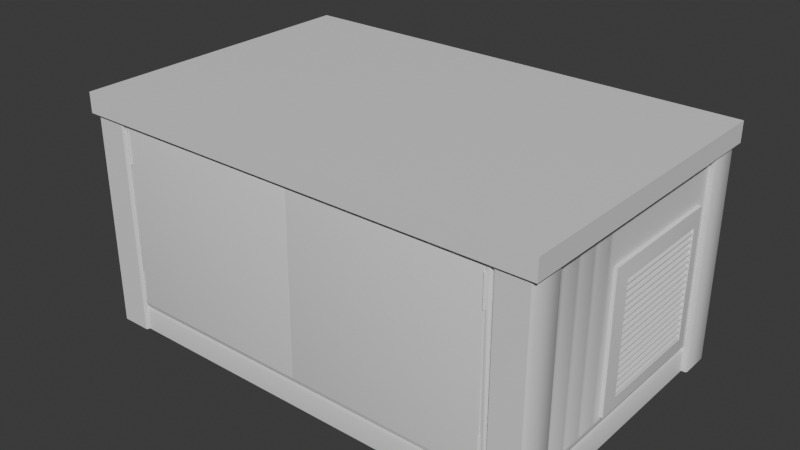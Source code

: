 # Source: citypowertransformer.blend  (saved by Blender 4.3.34; exported with 4.5.12 LTS)
import bpy
from mathutils import Matrix  # noqa: F401  (used for matrix-valued properties, if any)

bpy.ops.wm.read_factory_settings(use_empty=True)
scene = bpy.context.scene
scene.name = 'Scene'

# ---- collections
col_collection = bpy.data.collections.new('Collection'); scene.collection.children.link(col_collection)

# ---- materials (node trees are filled in below, after node groups)
mat_powertransformermaterial = bpy.data.materials.new('PowerTransformerMaterial')

# ---- node groups
ng_smooth_by_angle = bpy.data.node_groups.new('Smooth by Angle', 'GeometryNodeTree')
_s = ng_smooth_by_angle.interface.new_socket(name='Mesh', in_out='OUTPUT', socket_type='NodeSocketGeometry')
_s = ng_smooth_by_angle.interface.new_socket(name='Mesh', in_out='INPUT', socket_type='NodeSocketGeometry')
_s = ng_smooth_by_angle.interface.new_socket(name='Angle', in_out='INPUT', socket_type='NodeSocketFloat')
_s.subtype = 'ANGLE'
_s.default_value = 0.5236
_s.min_value = 0.0
_s.max_value = 3.142
_s.description = 'Maximum face angle for smooth edges'
_s = ng_smooth_by_angle.interface.new_socket(name='Ignore Sharpness', in_out='INPUT', socket_type='NodeSocketBool')
_s.force_non_field = True
ng_smooth_by_angle.description = 'Set the sharpness of mesh edges based on the angle between the neighboring faces'
ng_smooth_by_angle.is_modifier = True
_N = ng_smooth_by_angle.nodes; _L = ng_smooth_by_angle.links
n0 = _N.new('GeometryNodeSetShadeSmooth'); n0.name = 'Set Shade Smooth'; n0.location = (120, -80)
n0.domain = 'EDGE'
n1 = _N.new('GeometryNodeSetShadeSmooth'); n1.name = 'Set Shade Smooth.001'; n1.location = (300, -80)
n2 = _N.new('NodeGroupOutput'); n2.name = 'Group Output'; n2.location = (480, -80)
n3 = _N.new('GeometryNodeInputMeshEdgeAngle'); n3.name = 'Edge Angle'; n3.location = (-440, -240)
n4 = _N.new('NodeGroupInput'); n4.name = 'Group Input'; n4.location = (-80, -80)
n5 = _N.new('GeometryNodeInputEdgeSmooth'); n5.name = 'Is Edge Smooth'; n5.location = (-260, -120)
n6 = _N.new('GeometryNodeInputShadeSmooth'); n6.name = 'Is Shade Smooth'; n6.location = (-440, -397)
n7 = _N.new('FunctionNodeCompare'); n7.name = 'Compare'; n7.location = (-260, -260)
n7.operation = 'LESS_EQUAL'
n7.inputs[6].default_value = (0.0, 0.0, 0.0, 0.0)
n7.inputs[7].default_value = (0.0, 0.0, 0.0, 0.0)
n8 = _N.new('FunctionNodeBooleanMath'); n8.name = 'Boolean Math.001'; n8.location = (-80, -260)
n9 = _N.new('NodeGroupInput'); n9.name = 'Group Input.001'; n9.location = (-440, -329)
n10 = _N.new('NodeGroupInput'); n10.name = 'Group Input.002'; n10.location = (-259, -189)
n11 = _N.new('FunctionNodeBooleanMath'); n11.name = 'Boolean Math'; n11.location = (-80, -149)
n11.operation = 'OR'
n12 = _N.new('FunctionNodeBooleanMath'); n12.name = 'Boolean Math.002'; n12.location = (-260, -380)
n12.operation = 'OR'
n13 = _N.new('NodeGroupInput'); n13.name = 'Group Input.003'; n13.location = (-440, -460)
_L.new(n3.outputs[0], n7.inputs[0])
_L.new(n1.outputs[0], n2.inputs[0])
_L.new(n9.outputs[1], n7.inputs[1])
_L.new(n7.outputs[0], n8.inputs[0])
_L.new(n4.outputs[0], n0.inputs[0])
_L.new(n0.outputs[0], n1.inputs[0])
_L.new(n8.outputs[0], n0.inputs[2])
_L.new(n10.outputs[2], n11.inputs[1])
_L.new(n5.outputs[0], n11.inputs[0])
_L.new(n11.outputs[0], n0.inputs[1])
_L.new(n13.outputs[2], n12.inputs[1])
_L.new(n6.outputs[0], n12.inputs[0])
_L.new(n12.outputs[0], n8.inputs[1])
n2.is_active_output = True

# ---- material node trees
mat_powertransformermaterial.use_nodes = True; mat_powertransformermaterial.node_tree.nodes.clear()
_N = mat_powertransformermaterial.node_tree.nodes; _L = mat_powertransformermaterial.node_tree.links
n0 = _N.new('ShaderNodeBsdfPrincipled'); n0.name = 'Principled BSDF'; n0.location = (10, 300)
n1 = _N.new('ShaderNodeOutputMaterial'); n1.name = 'Material Output'; n1.location = (300, 300)
_L.new(n0.outputs[0], n1.inputs[0])
n1.is_active_output = True

# ---- world
world_world = bpy.data.worlds.new('World'); scene.world = world_world
world_world.use_nodes = True; world_world.node_tree.nodes.clear()
_N = world_world.node_tree.nodes; _L = world_world.node_tree.links
n0 = _N.new('ShaderNodeOutputWorld'); n0.name = 'World Output'; n0.location = (300, 300)
n1 = _N.new('ShaderNodeBackground'); n1.name = 'Background'; n1.location = (10, 300)
n1.inputs[0].default_value = (0.05088, 0.05088, 0.05088, 1.0)
_L.new(n1.outputs[0], n0.inputs[0])
n0.is_active_output = True
world_world.color = (0.05088, 0.05088, 0.05088)
world_world.sun_shadow_jitter_overblur = 0.0

# ---- meshes
me_powertransformermesh = bpy.data.meshes.new('PowerTransformerMesh')
me_powertransformermesh.from_pydata([(-1.585, -1.024, 1.435), (-1.585, 1.024, 1.435), (1.585, -1.024, 1.435), (1.585, 1.024, 1.435), (-1.585, -1.024, 1.569), (-1.585, 1.024, 1.569), (1.585, 1.024, 1.569), (1.585, -1.024, 1.569), (1.332, 0.7787, 1.455), (1.332, -0.7787, 1.455), (1.332, 0.7787, 0.182), (-1.332, 0.7787, 1.455), (-1.332, 0.7787, 0.182), (1.332, -0.7787, 0.182), (-1.332, -0.7787, 1.455), (-1.332, -0.7787, 0.182), (-1.526, -0.9789, 0.0), (-1.526, -0.9789, 0.1381), (-1.526, 0.9789, 0.0), (-1.526, 0.9789, 0.1381), (1.526, -0.9789, 0.0), (1.526, -0.9789, 0.1381), (1.526, 0.9789, 0.0), (1.526, 0.9789, 0.1381), (-1.526, -0.9789, 0.182), (-1.526, 0.9789, 0.182), (1.526, 0.9789, 0.182), (1.526, -0.9789, 0.182), (-1.51, -0.9685, 0.16), (-1.51, 0.9685, 0.16), (1.51, -0.9685, 0.16), (1.51, 0.9685, 0.16), (1.332, 0.7787, 0.0), (-1.332, 0.7787, 0.0), (1.332, -0.7787, 0.0), (-1.332, -0.7787, 0.0), (-1.561, -0.9796, 0.182), (-1.541, -1.0, 0.182), (-1.561, -0.9796, 1.455), (-1.541, -1.0, 1.455), (1.541, -1.0, 1.455), (1.561, -0.9796, 1.455), (1.561, 0.9796, 0.182), (1.541, 1.0, 0.182), (1.561, 0.9796, 1.455), (1.541, 1.0, 1.455), (-1.541, 1.0, 0.182), (-1.561, 0.9796, 0.182), (-1.541, 1.0, 1.455), (-1.561, 0.9796, 1.455), (1.541, -1.0, 0.182), (1.561, -0.9796, 0.182), (1.541, 1.0, 0.0), (1.561, 0.9796, 0.0), (-1.561, 0.9796, 0.0), (-1.541, 1.0, 0.0), (1.561, -0.9796, 0.0), (1.541, -1.0, 0.0), (-1.541, -1.0, 0.0), (-1.561, -0.9796, 0.0), (1.341, 1.0, 0.182), (1.332, 0.9909, 0.182), (1.341, 1.0, 1.455), (1.332, 0.9909, 1.455), (-1.561, 0.7879, 0.182), (-1.552, 0.7787, 0.182), (-1.552, -0.7787, 1.455), (-1.561, -0.7879, 1.455), (-1.561, 0.7879, 1.455), (-1.552, 0.7787, 1.455), (1.552, 0.7787, 0.182), (1.561, 0.7879, 0.182), (1.552, 0.7787, 1.455), (1.561, 0.7879, 1.455), (-1.332, 0.9909, 0.182), (-1.341, 1.0, 0.182), (-1.332, 0.9909, 1.455), (-1.341, 1.0, 1.455), (1.332, -0.9909, 0.182), (1.341, -1.0, 0.182), (1.332, -0.9909, 1.455), (1.341, -1.0, 1.455), (1.561, -0.7879, 0.182), (1.552, -0.7787, 0.182), (1.561, -0.7879, 1.455), (1.552, -0.7787, 1.455), (-1.341, -1.0, 0.182), (-1.332, -0.9909, 0.182), (-1.341, -1.0, 1.455), (-1.332, -0.9909, 1.455), (-1.552, -0.7787, 0.182), (-1.561, -0.7879, 0.182), (1.561, 0.7879, 0.0), (1.552, 0.7787, 0.0), (1.332, 0.9909, 0.0), (1.341, 1.0, 0.0), (-1.341, 1.0, 0.0), (-1.332, 0.9909, 0.0), (1.552, -0.7787, 0.0), (1.561, -0.7879, 0.0), (1.341, -1.0, 0.0), (1.332, -0.9909, 0.0), (-1.332, -0.9909, 0.0), (-1.341, -1.0, 0.0), (-1.561, -0.7879, 0.0), (-1.552, -0.7787, 0.0), (-1.552, 0.7787, 0.0), (-1.561, 0.7879, 0.0), (-1.526, -0.9789, 0.2143), (-1.526, 0.9789, 0.2143), (1.526, 0.9789, 0.2143), (1.526, -0.9789, 0.2143), (-1.526, -0.9789, 1.377), (-1.526, 0.9789, 1.377), (1.526, 0.9789, 1.377), (1.526, -0.9789, 1.377), (-1.526, -0.9789, 1.445), (-1.526, 0.9789, 1.445), (1.526, 0.9789, 1.445), (1.526, -0.9789, 1.445), (-1.526, 0.9789, 0.0), (-1.526, -0.9789, 0.0), (-1.526, -0.9789, 0.0), (-1.526, -0.9789, 0.1381), (-1.526, 0.9789, 0.1381), (1.526, 0.9789, 0.1381), (1.526, 0.9789, 0.0), (1.526, -0.9789, 0.0), (1.526, -0.9789, 0.0), (1.526, -0.9789, 0.1381), (-1.51, -0.9685, 0.16), (-1.526, -0.9789, 0.182), (-1.51, 0.9685, 0.16), (1.51, -0.9685, 0.16), (1.526, -0.9789, 0.182), (1.51, 0.9685, 0.16), (-1.526, 0.9789, 0.182), (1.526, 0.9789, 0.182), (1.526, 0.9789, 0.2143), (1.526, -0.9789, 0.2143), (-1.526, -0.9789, 0.2143), (-1.526, 0.9789, 0.2143), (1.526, 0.9789, 1.377), (1.526, -0.9789, 1.377), (-1.526, -0.9789, 1.377), (-1.526, 0.9789, 1.377), (-1.526, 0.9789, 1.445), (1.526, 0.9789, 1.445), (1.526, 0.9789, 1.445), (1.526, -0.9789, 1.445), (1.526, -0.9789, 1.445), (-1.526, -0.9789, 1.445), (1.526, 0.9789, 1.377), (1.526, -0.9789, 1.377), (1.526, 0.9789, 0.2143), (1.526, -0.9789, 0.2143), (1.526, -0.28, 1.377), (1.526, -0.2573, 1.377), (1.521, -0.2686, 1.37), (1.526, -0.2573, 0.2143), (1.526, -0.28, 0.2143), (1.521, -0.2686, 0.2212), (1.526, -0.7266, 1.377), (1.526, -0.7039, 1.377), (1.521, -0.7153, 1.37), (1.526, -0.7039, 0.2143), (1.526, -0.7266, 0.2143), (1.521, -0.7153, 0.2212), (1.526, -0.4289, 1.377), (1.526, -0.4062, 1.377), (1.521, -0.4175, 1.37), (1.526, -0.5778, 1.377), (1.526, -0.555, 1.377), (1.521, -0.5664, 1.37), (1.526, -0.4062, 0.2143), (1.526, -0.4289, 0.2143), (1.521, -0.4175, 0.2212), (1.526, -0.555, 0.2143), (1.526, -0.5778, 0.2143), (1.521, -0.5664, 0.2212), (-1.32, -0.9591, 0.1853), (-1.32, -0.9591, 1.436), (1.32, -0.9591, 0.1853), (1.32, -0.9591, 1.436), (-1.32, -0.9828, 0.1853), (-1.32, -0.9828, 1.436), (1.32, -0.9828, 0.1853), (1.32, -0.9828, 1.436), (-1.309, -0.993, 0.1959), (-1.309, -0.993, 1.425), (1.309, -0.993, 1.425), (1.309, -0.993, 0.1959), (-1.287, -0.9715, 0.217), (-1.287, -0.9715, 1.404), (1.287, -0.9715, 1.404), (1.287, -0.9715, 0.217), (-1.292, -0.993, 0.2124), (-1.287, -0.9883, 0.217), (-1.287, -0.9883, 1.404), (-1.292, -0.993, 1.408), (1.287, -0.9883, 0.217), (1.292, -0.993, 0.2124), (1.292, -0.993, 1.408), (1.287, -0.9883, 1.404), (-1.393, 0.03895, 0.4501), (-1.393, 0.03895, 1.141), (-1.393, 0.7298, 0.4501), (-1.393, 0.7298, 1.141), (-1.649, 0.03895, 0.4501), (-1.659, 0.06392, 0.475), (-1.649, 0.03895, 1.141), (-1.659, 0.06392, 1.116), (-1.659, 0.7048, 0.475), (-1.649, 0.7298, 0.4501), (-1.649, 0.7298, 1.141), (-1.659, 0.7048, 1.116), (-1.638, 0.3327, 0.4945), (-1.638, 0.3327, 1.096), (-1.638, 0.6867, 0.4945), (-1.638, 0.6867, 1.096), (-1.665, 0.3327, 0.4945), (-1.668, 0.3413, 0.5038), (-1.668, 0.6782, 0.5038), (-1.665, 0.6867, 0.4945), (-1.665, 0.3327, 1.096), (-1.668, 0.3413, 1.087), (-1.665, 0.6867, 1.096), (-1.668, 0.6782, 1.087), (-1.665, 0.3478, 0.9649), (-1.665, 0.3478, 1.08), (-1.652, 0.3403, 0.9649), (-1.652, 0.3403, 1.08), (-1.652, 0.3251, 0.9649), (-1.652, 0.3251, 1.08), (-1.665, 0.3176, 0.9649), (-1.665, 0.3176, 1.08), (-1.678, 0.3251, 0.9649), (-1.678, 0.3251, 1.08), (-1.678, 0.3403, 0.9649), (-1.678, 0.3403, 1.08), (-1.665, 0.3478, 0.626), (-1.665, 0.3478, 0.5106), (-1.652, 0.3403, 0.626), (-1.652, 0.3403, 0.5106), (-1.652, 0.3251, 0.626), (-1.652, 0.3251, 0.5106), (-1.665, 0.3176, 0.626), (-1.665, 0.3176, 0.5106), (-1.678, 0.3251, 0.626), (-1.678, 0.3251, 0.5106), (-1.678, 0.3403, 0.626), (-1.678, 0.3403, 0.5106), (1.553, 0.6085, 1.007), (1.553, -0.1223, 1.007), (1.521, 0.6085, 1.04), (1.521, -0.1223, 1.04), (1.557, 0.6085, 1.019), (1.557, -0.1223, 1.019), (1.526, 0.6085, 1.052), (1.526, -0.1223, 1.052), (1.553, 0.6085, 0.9643), (1.553, -0.1223, 0.9643), (1.521, 0.6085, 0.9977), (1.521, -0.1223, 0.9977), (1.557, 0.6085, 0.9764), (1.557, -0.1223, 0.9764), (1.526, 0.6085, 1.01), (1.526, -0.1223, 1.01), (1.553, 0.6085, 0.9217), (1.553, -0.1223, 0.9217), (1.521, 0.6085, 0.9551), (1.521, -0.1223, 0.9551), (1.557, 0.6085, 0.9338), (1.557, -0.1223, 0.9338), (1.526, 0.6085, 0.9672), (1.526, -0.1223, 0.9672), (1.553, 0.6085, 0.8792), (1.553, -0.1223, 0.8792), (1.521, 0.6085, 0.9126), (1.521, -0.1223, 0.9126), (1.557, 0.6085, 0.8912), (1.557, -0.1223, 0.8912), (1.526, 0.6085, 0.9246), (1.526, -0.1223, 0.9246), (1.553, 0.6085, 0.8366), (1.553, -0.1223, 0.8366), (1.521, 0.6085, 0.87), (1.521, -0.1223, 0.87), (1.557, 0.6085, 0.8486), (1.557, -0.1223, 0.8486), (1.526, 0.6085, 0.882), (1.526, -0.1223, 0.882), (1.553, 0.6085, 0.794), (1.553, -0.1223, 0.794), (1.521, 0.6085, 0.8274), (1.521, -0.1223, 0.8274), (1.557, 0.6085, 0.806), (1.557, -0.1223, 0.806), (1.526, 0.6085, 0.8394), (1.526, -0.1223, 0.8394), (1.553, 0.6085, 0.7514), (1.553, -0.1223, 0.7514), (1.521, 0.6085, 0.7848), (1.521, -0.1223, 0.7848), (1.557, 0.6085, 0.7634), (1.557, -0.1223, 0.7634), (1.526, 0.6085, 0.7968), (1.526, -0.1223, 0.7968), (1.553, 0.6085, 0.7088), (1.553, -0.1223, 0.7088), (1.521, 0.6085, 0.7422), (1.521, -0.1223, 0.7422), (1.557, 0.6085, 0.7209), (1.557, -0.1223, 0.7209), (1.526, 0.6085, 0.7543), (1.526, -0.1223, 0.7543), (1.553, 0.6085, 0.6662), (1.553, -0.1223, 0.6662), (1.521, 0.6085, 0.6996), (1.521, -0.1223, 0.6996), (1.557, 0.6085, 0.6783), (1.557, -0.1223, 0.6783), (1.526, 0.6085, 0.7117), (1.526, -0.1223, 0.7117), (1.553, 0.6085, 0.6236), (1.553, -0.1223, 0.6236), (1.521, 0.6085, 0.657), (1.521, -0.1223, 0.657), (1.557, 0.6085, 0.6357), (1.557, -0.1223, 0.6357), (1.526, 0.6085, 0.6691), (1.526, -0.1223, 0.6691), (1.553, 0.6085, 0.5811), (1.553, -0.1223, 0.5811), (1.521, 0.6085, 0.6145), (1.521, -0.1223, 0.6145), (1.557, 0.6085, 0.5931), (1.557, -0.1223, 0.5931), (1.526, 0.6085, 0.6265), (1.526, -0.1223, 0.6265), (1.553, 0.6085, 0.5385), (1.553, -0.1223, 0.5385), (1.521, 0.6085, 0.5719), (1.521, -0.1223, 0.5719), (1.557, 0.6085, 0.5505), (1.557, -0.1223, 0.5505), (1.526, 0.6085, 0.5839), (1.526, -0.1223, 0.5839), (1.553, 0.6085, 0.4959), (1.553, -0.1223, 0.4959), (1.521, 0.6085, 0.5293), (1.521, -0.1223, 0.5293), (1.557, 0.6085, 0.5079), (1.557, -0.1223, 0.5079), (1.526, 0.6085, 0.5413), (1.526, -0.1223, 0.5413), (1.553, 0.6085, 0.4533), (1.553, -0.1223, 0.4533), (1.521, 0.6085, 0.4867), (1.521, -0.1223, 0.4867), (1.557, 0.6085, 0.4653), (1.557, -0.1223, 0.4653), (1.526, 0.6085, 0.4987), (1.526, -0.1223, 0.4987), (1.553, 0.6085, 0.4107), (1.553, -0.1223, 0.4107), (1.521, 0.6085, 0.4441), (1.521, -0.1223, 0.4441), (1.557, 0.6085, 0.4228), (1.557, -0.1223, 0.4228), (1.526, 0.6085, 0.4562), (1.526, -0.1223, 0.4562), (1.553, 0.6085, 0.3681), (1.553, -0.1223, 0.3681), (1.521, 0.6085, 0.4015), (1.521, -0.1223, 0.4015), (1.557, 0.6085, 0.3802), (1.557, -0.1223, 0.3802), (1.526, 0.6085, 0.4136), (1.526, -0.1223, 0.4136), (1.553, 0.6085, 0.3255), (1.553, -0.1223, 0.3255), (1.521, 0.6085, 0.3589), (1.521, -0.1223, 0.3589), (1.557, 0.6085, 0.3376), (1.557, -0.1223, 0.3376), (1.526, 0.6085, 0.371), (1.526, -0.1223, 0.371), (1.547, -0.2178, 0.2281), (1.547, -0.2178, 1.15), (1.547, 0.704, 0.2281), (1.547, 0.704, 1.15), (1.56, 0.6085, 1.054), (1.56, 0.6085, 0.3235), (1.56, -0.1223, 0.3235), (1.56, -0.1223, 1.054), (1.518, -0.2178, 0.2281), (1.518, -0.2178, 1.15), (1.518, 0.704, 0.2281), (1.518, 0.704, 1.15), (1.518, 0.6085, 1.054), (1.518, 0.6085, 0.3235), (1.518, -0.1223, 0.3235), (1.518, -0.1223, 1.054), (0.1746, 1.0, 1.007), (1.149, 1.0, 1.007), (0.1746, 0.9687, 1.04), (1.149, 0.9687, 1.04), (0.1746, 1.005, 1.019), (1.149, 1.005, 1.019), (0.1746, 0.9732, 1.052), (1.149, 0.9732, 1.052), (0.1746, 1.0, 0.9643), (1.149, 1.0, 0.9643), (0.1746, 0.9687, 0.9977), (1.149, 0.9687, 0.9977), (0.1746, 1.005, 0.9764), (1.149, 1.005, 0.9764), (0.1746, 0.9732, 1.01), (1.149, 0.9732, 1.01), (0.1746, 1.0, 0.9217), (1.149, 1.0, 0.9217), (0.1746, 0.9687, 0.9551), (1.149, 0.9687, 0.9551), (0.1746, 1.005, 0.9338), (1.149, 1.005, 0.9338), (0.1746, 0.9732, 0.9672), (1.149, 0.9732, 0.9672), (0.1746, 1.0, 0.8792), (1.149, 1.0, 0.8792), (0.1746, 0.9687, 0.9126), (1.149, 0.9687, 0.9126), (0.1746, 1.005, 0.8912), (1.149, 1.005, 0.8912), (0.1746, 0.9732, 0.9246), (1.149, 0.9732, 0.9246), (0.1746, 1.0, 0.8366), (1.149, 1.0, 0.8366), (0.1746, 0.9687, 0.87), (1.149, 0.9687, 0.87), (0.1746, 1.005, 0.8486), (1.149, 1.005, 0.8486), (0.1746, 0.9732, 0.882), (1.149, 0.9732, 0.882), (0.1746, 1.0, 0.794), (1.149, 1.0, 0.794), (0.1746, 0.9687, 0.8274), (1.149, 0.9687, 0.8274), (0.1746, 1.005, 0.806), (1.149, 1.005, 0.806), (0.1746, 0.9732, 0.8394), (1.149, 0.9732, 0.8394), (0.1746, 1.0, 0.7514), (1.149, 1.0, 0.7514), (0.1746, 0.9687, 0.7848), (1.149, 0.9687, 0.7848), (0.1746, 1.005, 0.7634), (1.149, 1.005, 0.7634), (0.1746, 0.9732, 0.7968), (1.149, 0.9732, 0.7968), (0.1746, 1.0, 0.7088), (1.149, 1.0, 0.7088), (0.1746, 0.9687, 0.7422), (1.149, 0.9687, 0.7422), (0.1746, 1.005, 0.7209), (1.149, 1.005, 0.7209), (0.1746, 0.9732, 0.7543), (1.149, 0.9732, 0.7543), (0.1746, 1.0, 0.6662), (1.149, 1.0, 0.6662), (0.1746, 0.9687, 0.6996), (1.149, 0.9687, 0.6996), (0.1746, 1.005, 0.6783), (1.149, 1.005, 0.6783), (0.1746, 0.9732, 0.7117), (1.149, 0.9732, 0.7117), (0.1746, 1.0, 0.6236), (1.149, 1.0, 0.6236), (0.1746, 0.9687, 0.657), (1.149, 0.9687, 0.657), (0.1746, 1.005, 0.6357), (1.149, 1.005, 0.6357), (0.1746, 0.9732, 0.6691), (1.149, 0.9732, 0.6691), (0.1746, 1.0, 0.5811), (1.149, 1.0, 0.5811), (0.1746, 0.9687, 0.6145), (1.149, 0.9687, 0.6145), (0.1746, 1.005, 0.5931), (1.149, 1.005, 0.5931), (0.1746, 0.9732, 0.6265), (1.149, 0.9732, 0.6265), (0.1746, 1.0, 0.5385), (1.149, 1.0, 0.5385), (0.1746, 0.9687, 0.5719), (1.149, 0.9687, 0.5719), (0.1746, 1.005, 0.5505), (1.149, 1.005, 0.5505), (0.1746, 0.9732, 0.5839), (1.149, 0.9732, 0.5839), (0.1746, 1.0, 0.4959), (1.149, 1.0, 0.4959), (0.1746, 0.9687, 0.5293), (1.149, 0.9687, 0.5293), (0.1746, 1.005, 0.5079), (1.149, 1.005, 0.5079), (0.1746, 0.9732, 0.5413), (1.149, 0.9732, 0.5413), (0.1746, 1.0, 0.4533), (1.149, 1.0, 0.4533), (0.1746, 0.9687, 0.4867), (1.149, 0.9687, 0.4867), (0.1746, 1.005, 0.4653), (1.149, 1.005, 0.4653), (0.1746, 0.9732, 0.4987), (1.149, 0.9732, 0.4987), (0.1746, 1.0, 0.4107), (1.149, 1.0, 0.4107), (0.1746, 0.9687, 0.4441), (1.149, 0.9687, 0.4441), (0.1746, 1.005, 0.4228), (1.149, 1.005, 0.4228), (0.1746, 0.9732, 0.4562), (1.149, 0.9732, 0.4562), (0.1746, 1.0, 0.3681), (1.149, 1.0, 0.3681), (0.1746, 0.9687, 0.4015), (1.149, 0.9687, 0.4015), (0.1746, 1.005, 0.3802), (1.149, 1.005, 0.3802), (0.1746, 0.9732, 0.4136), (1.149, 0.9732, 0.4136), (0.1746, 1.0, 0.3255), (1.149, 1.0, 0.3255), (0.1746, 0.9687, 0.3589), (1.149, 0.9687, 0.3589), (0.1746, 1.005, 0.3376), (1.149, 1.005, 0.3376), (0.1746, 0.9732, 0.371), (1.149, 0.9732, 0.371), (1.276, 0.9948, 0.2281), (1.276, 0.9948, 1.15), (0.04727, 0.9948, 0.2281), (0.04727, 0.9948, 1.15), (0.1746, 1.007, 1.054), (0.1746, 1.007, 0.3235), (1.149, 1.007, 0.3235), (1.149, 1.007, 1.054), (1.276, 0.9661, 0.2281), (1.276, 0.9661, 1.15), (0.04727, 0.9661, 0.2281), (0.04727, 0.9661, 1.15), (0.1746, 0.9661, 1.054), (0.1746, 0.9661, 0.3235), (1.149, 0.9661, 0.3235), (1.149, 0.9661, 1.054)], [], [(14, 15, 90, 66), (44, 45, 62, 63, 8, 72, 73), (84, 85, 9, 80, 81, 40, 41), (90, 15, 35, 105), (13, 83, 98, 34), (3, 2, 0, 1), (6, 5, 4, 7), (2, 3, 6, 7), (1, 0, 4, 5), (0, 2, 7, 4), (3, 1, 5, 6), (86, 88, 39, 37), (76, 77, 48, 49, 68, 69, 11), (74, 76, 11, 12), (54, 55, 96, 97, 33, 106, 107), (78, 80, 9, 13), (9, 85, 83, 13), (86, 37, 58, 103), (42, 44, 73, 71), (94, 95, 52, 53, 92, 93, 32), (10, 61, 94, 32), (42, 71, 92, 53), (75, 46, 48, 77), (74, 12, 33, 97), (12, 65, 106, 33), (50, 40, 81, 79), (78, 13, 34, 101), (82, 84, 41, 51), (15, 87, 102, 35), (36, 38, 67, 91), (121, 123, 124, 120), (18, 19, 125, 126), (22, 23, 129, 127), (128, 21, 17, 122), (18, 126, 20, 16), (29, 130, 131, 136), (134, 26, 154, 155), (28, 133, 27, 24), (31, 132, 25, 137), (30, 135, 26, 134), (129, 23, 135, 30), (125, 19, 132, 31), (17, 21, 133, 28), (124, 123, 130, 29), (104, 105, 35, 102, 103, 58, 59), (100, 101, 34, 98, 99, 56, 57), (36, 91, 104, 59), (60, 43, 52, 95), (11, 69, 65, 12), (50, 79, 100, 57), (87, 15, 14, 89), (8, 10, 70, 72), (82, 51, 56, 99), (70, 10, 32, 93), (64, 68, 49, 47), (64, 47, 54, 107), (46, 75, 96, 55), (61, 10, 8, 63), (37, 39, 38, 36), (44, 42, 43, 45), (48, 46, 47, 49), (40, 50, 51, 41), (50, 57, 56, 51), (36, 59, 58, 37), (54, 47, 46, 55), (42, 53, 52, 43), (14, 66, 67, 38, 39, 88, 89), (62, 60, 61, 63), (72, 70, 71, 73), (68, 64, 65, 69), (76, 74, 75, 77), (80, 78, 79, 81), (84, 82, 83, 85), (88, 86, 87, 89), (66, 90, 91, 67), (98, 83, 82, 99), (86, 103, 102, 87), (78, 101, 100, 79), (104, 91, 90, 105), (60, 95, 94, 61), (74, 97, 96, 75), (92, 71, 70, 93), (106, 65, 64, 107), (60, 62, 45, 43), (174, 160, 156, 169), (136, 131, 140, 141), (24, 27, 111, 108), (137, 25, 109, 138), (112, 115, 150, 116), (141, 140, 144, 145), (108, 111, 115, 112), (138, 109, 113, 142), (147, 146, 151, 149), (142, 113, 117, 148), (143, 114, 118, 119), (145, 144, 151, 146), (139, 166, 162, 153), (165, 178, 171, 163), (177, 175, 168, 172), (159, 157, 158, 161), (161, 158, 156, 160), (165, 163, 164, 167), (167, 164, 162, 166), (177, 172, 173, 179), (179, 173, 171, 178), (174, 169, 170, 176), (176, 170, 168, 175), (159, 110, 152, 157), (170, 169, 168), (158, 157, 156), (164, 163, 162), (173, 172, 171), (179, 178, 177), (167, 166, 165), (176, 175, 174), (161, 160, 159), (201, 196, 188, 191), (180, 181, 183, 182), (183, 181, 185, 187), (184, 185, 181, 180), (182, 183, 187, 186), (188, 189, 185, 184), (190, 191, 186, 187), (184, 186, 191, 188), (187, 185, 189, 190), (180, 182, 186, 184), (197, 200, 195, 192), (203, 198, 193, 194), (200, 203, 194, 195), (196, 199, 189, 188), (199, 202, 190, 189), (202, 201, 191, 190), (197, 198, 199, 196), (203, 200, 201, 202), (200, 197, 196, 201), (198, 203, 202, 199), (198, 197, 192, 193), (204, 205, 210, 208), (206, 207, 205, 204), (207, 214, 210, 205), (209, 211, 215, 212), (213, 214, 207, 206), (213, 208, 209, 212), (208, 210, 211, 209), (210, 214, 215, 211), (214, 213, 212, 215), (213, 206, 204, 208), (216, 218, 219, 217), (216, 217, 224, 220), (221, 225, 227, 222), (217, 219, 226, 224), (219, 218, 223, 226), (221, 222, 223, 220), (225, 221, 220, 224), (227, 225, 224, 226), (222, 227, 226, 223), (218, 216, 220, 223), (228, 229, 231, 230), (230, 231, 233, 232), (232, 233, 235, 234), (234, 235, 237, 236), (231, 229, 239, 237, 235, 233), (236, 237, 239, 238), (238, 239, 229, 228), (228, 230, 232, 234, 236, 238), (240, 242, 243, 241), (242, 244, 245, 243), (244, 246, 247, 245), (246, 248, 249, 247), (243, 245, 247, 249, 251, 241), (248, 250, 251, 249), (250, 240, 241, 251), (240, 250, 248, 246, 244, 242), (252, 253, 255, 254), (256, 258, 259, 257), (253, 257, 259, 255), (252, 256, 257, 253), (254, 258, 256, 252), (255, 259, 258, 254), (260, 261, 263, 262), (264, 266, 267, 265), (261, 265, 267, 263), (260, 264, 265, 261), (262, 266, 264, 260), (263, 267, 266, 262), (268, 269, 271, 270), (272, 274, 275, 273), (269, 273, 275, 271), (268, 272, 273, 269), (270, 274, 272, 268), (271, 275, 274, 270), (276, 277, 279, 278), (280, 282, 283, 281), (277, 281, 283, 279), (276, 280, 281, 277), (278, 282, 280, 276), (279, 283, 282, 278), (284, 285, 287, 286), (288, 290, 291, 289), (285, 289, 291, 287), (284, 288, 289, 285), (286, 290, 288, 284), (287, 291, 290, 286), (292, 293, 295, 294), (296, 298, 299, 297), (293, 297, 299, 295), (292, 296, 297, 293), (294, 298, 296, 292), (295, 299, 298, 294), (300, 301, 303, 302), (304, 306, 307, 305), (301, 305, 307, 303), (300, 304, 305, 301), (302, 306, 304, 300), (303, 307, 306, 302), (308, 309, 311, 310), (312, 314, 315, 313), (309, 313, 315, 311), (308, 312, 313, 309), (310, 314, 312, 308), (311, 315, 314, 310), (316, 317, 319, 318), (320, 322, 323, 321), (317, 321, 323, 319), (316, 320, 321, 317), (318, 322, 320, 316), (319, 323, 322, 318), (324, 325, 327, 326), (328, 330, 331, 329), (325, 329, 331, 327), (324, 328, 329, 325), (326, 330, 328, 324), (327, 331, 330, 326), (332, 333, 335, 334), (336, 338, 339, 337), (333, 337, 339, 335), (332, 336, 337, 333), (334, 338, 336, 332), (335, 339, 338, 334), (340, 341, 343, 342), (344, 346, 347, 345), (341, 345, 347, 343), (340, 344, 345, 341), (342, 346, 344, 340), (343, 347, 346, 342), (348, 349, 351, 350), (352, 354, 355, 353), (349, 353, 355, 351), (348, 352, 353, 349), (350, 354, 352, 348), (351, 355, 354, 350), (356, 357, 359, 358), (360, 362, 363, 361), (357, 361, 363, 359), (356, 360, 361, 357), (358, 362, 360, 356), (359, 363, 362, 358), (364, 365, 367, 366), (368, 370, 371, 369), (365, 369, 371, 367), (364, 368, 369, 365), (366, 370, 368, 364), (367, 371, 370, 366), (372, 373, 375, 374), (376, 378, 379, 377), (373, 377, 379, 375), (372, 376, 377, 373), (374, 378, 376, 372), (375, 379, 378, 374), (380, 381, 383, 382), (384, 386, 387, 385), (381, 385, 387, 383), (380, 384, 385, 381), (382, 386, 384, 380), (383, 387, 386, 382), (392, 395, 403, 400), (392, 393, 390, 391), (393, 394, 388, 390), (395, 392, 391, 389), (394, 395, 389, 388), (389, 391, 399, 397), (391, 390, 398, 399), (388, 389, 397, 396), (390, 388, 396, 398), (393, 392, 400, 401), (395, 394, 402, 403), (394, 393, 401, 402), (404, 405, 407, 406), (408, 410, 411, 409), (405, 409, 411, 407), (404, 408, 409, 405), (406, 410, 408, 404), (407, 411, 410, 406), (412, 413, 415, 414), (416, 418, 419, 417), (413, 417, 419, 415), (412, 416, 417, 413), (414, 418, 416, 412), (415, 419, 418, 414), (420, 421, 423, 422), (424, 426, 427, 425), (421, 425, 427, 423), (420, 424, 425, 421), (422, 426, 424, 420), (423, 427, 426, 422), (428, 429, 431, 430), (432, 434, 435, 433), (429, 433, 435, 431), (428, 432, 433, 429), (430, 434, 432, 428), (431, 435, 434, 430), (436, 437, 439, 438), (440, 442, 443, 441), (437, 441, 443, 439), (436, 440, 441, 437), (438, 442, 440, 436), (439, 443, 442, 438), (444, 445, 447, 446), (448, 450, 451, 449), (445, 449, 451, 447), (444, 448, 449, 445), (446, 450, 448, 444), (447, 451, 450, 446), (452, 453, 455, 454), (456, 458, 459, 457), (453, 457, 459, 455), (452, 456, 457, 453), (454, 458, 456, 452), (455, 459, 458, 454), (460, 461, 463, 462), (464, 466, 467, 465), (461, 465, 467, 463), (460, 464, 465, 461), (462, 466, 464, 460), (463, 467, 466, 462), (468, 469, 471, 470), (472, 474, 475, 473), (469, 473, 475, 471), (468, 472, 473, 469), (470, 474, 472, 468), (471, 475, 474, 470), (476, 477, 479, 478), (480, 482, 483, 481), (477, 481, 483, 479), (476, 480, 481, 477), (478, 482, 480, 476), (479, 483, 482, 478), (484, 485, 487, 486), (488, 490, 491, 489), (485, 489, 491, 487), (484, 488, 489, 485), (486, 490, 488, 484), (487, 491, 490, 486), (492, 493, 495, 494), (496, 498, 499, 497), (493, 497, 499, 495), (492, 496, 497, 493), (494, 498, 496, 492), (495, 499, 498, 494), (500, 501, 503, 502), (504, 506, 507, 505), (501, 505, 507, 503), (500, 504, 505, 501), (502, 506, 504, 500), (503, 507, 506, 502), (508, 509, 511, 510), (512, 514, 515, 513), (509, 513, 515, 511), (508, 512, 513, 509), (510, 514, 512, 508), (511, 515, 514, 510), (516, 517, 519, 518), (520, 522, 523, 521), (517, 521, 523, 519), (516, 520, 521, 517), (518, 522, 520, 516), (519, 523, 522, 518), (524, 525, 527, 526), (528, 530, 531, 529), (525, 529, 531, 527), (524, 528, 529, 525), (526, 530, 528, 524), (527, 531, 530, 526), (532, 533, 535, 534), (536, 538, 539, 537), (533, 537, 539, 535), (532, 536, 537, 533), (534, 538, 536, 532), (535, 539, 538, 534), (544, 547, 555, 552), (544, 545, 542, 543), (545, 546, 540, 542), (547, 544, 543, 541), (546, 547, 541, 540), (541, 543, 551, 549), (543, 542, 550, 551), (540, 541, 549, 548), (542, 540, 548, 550), (545, 544, 552, 553), (547, 546, 554, 555), (546, 545, 553, 554)])
me_powertransformermesh.polygons.foreach_set('use_smooth', [True] * 401)
_uv = me_powertransformermesh.uv_layers.new(name='UVMap')
_uv.uv.foreach_set('vector', [0.6433, 0.5277, 0.3567, 0.5277, 0.3743, 0.5277, 0.6257, 0.5277, 0.625, 0.5025, 0.6266, 0.5, 0.6426, 0.5, 0.6433, 0.5011, 0.6433, 0.5277, 0.6257, 0.5277, 0.625, 0.5265, 0.625, 0.7235, 0.6257, 0.7223, 0.6433, 0.7223, 0.6433, 0.7489, 0.6426, 0.75, 0.6266, 0.75, 0.625, 0.7475, 0.3743, 0.5277, 0.3567, 0.5277, 0.3567, 0.5277, 0.3743, 0.5277, 0.3567, 0.5277, 0.3743, 0.5277, 0.3743, 0.5277, 0.3567, 0.5277, 0.625, 0.5, 0.625, 0.75, 0.875, 0.75, 0.875, 0.5, 0.625, 0.5, 0.875, 0.5, 0.875, 0.75, 0.625, 0.75, 0.625, 0.75, 0.625, 0.5, 0.625, 0.5, 0.625, 0.75, 0.875, 0.5, 0.875, 0.75, 0.875, 0.75, 0.875, 0.5, 0.875, 0.75, 0.625, 0.75, 0.625, 0.75, 0.875, 0.75, 0.625, 0.5, 0.875, 0.5, 0.875, 0.5, 0.625, 0.5, 0.375, 0.9824, 0.625, 0.9824, 0.625, 0.9984, 0.375, 0.9984, 0.8567, 0.5011, 0.8574, 0.5, 0.8734, 0.5, 0.875, 0.5025, 0.875, 0.5265, 0.8743, 0.5277, 0.8567, 0.5277, 0.3567, 0.5011, 0.6433, 0.5011, 0.6433, 0.5277, 0.3567, 0.5277, 0.125, 0.5025, 0.1266, 0.5, 0.1426, 0.5, 0.1433, 0.5011, 0.1433, 0.5277, 0.1257, 0.5277, 0.125, 0.5265, 0.3567, 0.5011, 0.6433, 0.5011, 0.6433, 0.5277, 0.3567, 0.5277, 0.6433, 0.5277, 0.6257, 0.5277, 0.3743, 0.5277, 0.3567, 0.5277, 0.375, 0.9824, 0.375, 0.9984, 0.375, 0.9984, 0.375, 0.9824, 0.375, 0.5025, 0.625, 0.5025, 0.625, 0.5265, 0.375, 0.5265, 0.3567, 0.5011, 0.3574, 0.5, 0.3734, 0.5, 0.375, 0.5025, 0.375, 0.5265, 0.3743, 0.5277, 0.3567, 0.5277, 0.3567, 0.5277, 0.3567, 0.5011, 0.3567, 0.5011, 0.3567, 0.5277, 0.375, 0.5025, 0.375, 0.5265, 0.375, 0.5265, 0.375, 0.5025, 0.375, 0.4824, 0.375, 0.4984, 0.625, 0.4984, 0.625, 0.4824, 0.3567, 0.5011, 0.3567, 0.5277, 0.3567, 0.5277, 0.3567, 0.5011, 0.3567, 0.5277, 0.3743, 0.5277, 0.3743, 0.5277, 0.3567, 0.5277, 0.375, 0.7516, 0.625, 0.7516, 0.625, 0.7676, 0.375, 0.7676, 0.3567, 0.5011, 0.3567, 0.5277, 0.3567, 0.5277, 0.3567, 0.5011, 0.375, 0.7235, 0.625, 0.7235, 0.625, 0.7475, 0.375, 0.7475, 0.3567, 0.5277, 0.3567, 0.5011, 0.3567, 0.5011, 0.3567, 0.5277, 0.375, 0.002544, 0.625, 0.002544, 0.625, 0.02652, 0.375, 0.02652, 0.375, 0.0, 0.625, 0.0, 0.625, 0.25, 0.375, 0.25, 0.375, 0.25, 0.625, 0.25, 0.625, 0.5, 0.375, 0.5, 0.375, 0.5, 0.625, 0.5, 0.625, 0.75, 0.375, 0.75, 0.375, 0.75, 0.625, 0.75, 0.625, 1.0, 0.375, 1.0, 0.125, 0.5, 0.375, 0.5, 0.375, 0.75, 0.125, 0.75, 0.625, 0.25, 0.625, 0.0, 0.625, 0.0, 0.625, 0.25, 0.625, 0.75, 0.625, 0.5, 0.625, 0.5, 0.625, 0.75, 0.625, 1.0, 0.625, 0.75, 0.625, 0.75, 0.625, 1.0, 0.625, 0.5, 0.625, 0.25, 0.625, 0.25, 0.625, 0.5, 0.625, 0.75, 0.625, 0.5, 0.625, 0.5, 0.625, 0.75, 0.625, 0.75, 0.625, 0.5, 0.625, 0.5, 0.625, 0.75, 0.625, 0.5, 0.625, 0.25, 0.625, 0.25, 0.625, 0.5, 0.625, 1.0, 0.625, 0.75, 0.625, 0.75, 0.625, 1.0, 0.625, 0.25, 0.625, 0.0, 0.625, 0.0, 0.625, 0.25, 0.125, 0.7235, 0.1257, 0.7223, 0.1433, 0.7223, 0.1433, 0.7489, 0.1426, 0.75, 0.1266, 0.75, 0.125, 0.7475, 0.3574, 0.5, 0.3567, 0.5011, 0.3567, 0.5277, 0.3743, 0.5277, 0.375, 0.5265, 0.375, 0.5025, 0.3734, 0.5, 0.375, 0.002544, 0.375, 0.02652, 0.375, 0.02652, 0.375, 0.002544, 0.375, 0.4824, 0.375, 0.4984, 0.375, 0.4984, 0.375, 0.4824, 0.6433, 0.5277, 0.6257, 0.5277, 0.3743, 0.5277, 0.3567, 0.5277, 0.375, 0.7516, 0.375, 0.7676, 0.375, 0.7676, 0.375, 0.7516, 0.3567, 0.5011, 0.3567, 0.5277, 0.6433, 0.5277, 0.6433, 0.5011, 0.6433, 0.5277, 0.3567, 0.5277, 0.3743, 0.5277, 0.6257, 0.5277, 0.375, 0.7235, 0.375, 0.7475, 0.375, 0.7475, 0.375, 0.7235, 0.3743, 0.5277, 0.3567, 0.5277, 0.3567, 0.5277, 0.3743, 0.5277, 0.375, 0.2235, 0.625, 0.2235, 0.625, 0.2475, 0.375, 0.2475, 0.375, 0.2235, 0.375, 0.2475, 0.375, 0.2475, 0.375, 0.2235, 0.375, 0.4984, 0.375, 0.4824, 0.375, 0.4824, 0.375, 0.4984, 0.3567, 0.5011, 0.3567, 0.5277, 0.6433, 0.5277, 0.6433, 0.5011, 0.375, 0.9984, 0.625, 0.9984, 0.625, 1.0, 0.375, 1.0, 0.625, 0.5025, 0.375, 0.5025, 0.375, 0.4984, 0.625, 0.4984, 0.625, 0.25, 0.375, 0.25, 0.375, 0.2475, 0.625, 0.2475, 0.625, 0.7516, 0.375, 0.7516, 0.375, 0.7475, 0.625, 0.7475, 0.375, 0.7516, 0.375, 0.7516, 0.375, 0.7475, 0.375, 0.7475, 0.375, 1.0, 0.375, 1.0, 0.375, 0.9984, 0.375, 0.9984, 0.375, 0.2475, 0.375, 0.2475, 0.375, 0.25, 0.375, 0.25, 0.375, 0.5025, 0.375, 0.5025, 0.375, 0.4984, 0.375, 0.4984, 0.8567, 0.7223, 0.8743, 0.7223, 0.875, 0.7235, 0.875, 0.7475, 0.8734, 0.75, 0.8574, 0.75, 0.8567, 0.7489, 0.6433, 0.5, 0.3567, 0.5, 0.3567, 0.5011, 0.6433, 0.5011, 0.6257, 0.5277, 0.3743, 0.5277, 0.375, 0.5265, 0.625, 0.5265, 0.625, 0.2235, 0.375, 0.2235, 0.375, 0.2223, 0.625, 0.2223, 0.625, 0.4817, 0.375, 0.4817, 0.375, 0.4824, 0.625, 0.4824, 0.625, 0.7683, 0.375, 0.7683, 0.375, 0.7676, 0.625, 0.7676, 0.625, 0.7235, 0.375, 0.7235, 0.375, 0.7223, 0.625, 0.7223, 0.625, 0.9824, 0.375, 0.9824, 0.375, 0.9817, 0.625, 0.9817, 0.6257, 0.5277, 0.3743, 0.5277, 0.375, 0.5277, 0.625, 0.5277, 0.375, 0.7223, 0.375, 0.7223, 0.375, 0.7235, 0.375, 0.7235, 0.375, 0.9824, 0.375, 0.9824, 0.375, 0.9817, 0.375, 0.9817, 0.375, 0.7683, 0.375, 0.7683, 0.375, 0.7676, 0.375, 0.7676, 0.375, 0.5277, 0.375, 0.5277, 0.3743, 0.5277, 0.3743, 0.5277, 0.3567, 0.5, 0.3567, 0.5, 0.3567, 0.5011, 0.3567, 0.5011, 0.375, 0.4817, 0.375, 0.4817, 0.375, 0.4824, 0.375, 0.4824, 0.375, 0.5265, 0.375, 0.5265, 0.3743, 0.5277, 0.3743, 0.5277, 0.375, 0.2223, 0.375, 0.2223, 0.375, 0.2235, 0.375, 0.2235, 0.375, 0.4824, 0.625, 0.4824, 0.625, 0.4984, 0.375, 0.4984, 0.625, 0.6769, 0.625, 0.6608, 0.625, 0.6608, 0.625, 0.6769, 0.625, 0.25, 0.625, 0.0, 0.625, 0.0, 0.625, 0.25, 0.625, 1.0, 0.625, 0.75, 0.625, 0.75, 0.625, 1.0, 0.625, 0.5, 0.625, 0.25, 0.625, 0.25, 0.625, 0.5, 0.625, 1.0, 0.625, 0.75, 0.625, 0.75, 0.625, 1.0, 0.625, 0.25, 0.625, 0.0, 0.625, 0.0, 0.625, 0.25, 0.625, 1.0, 0.625, 0.75, 0.625, 0.75, 0.625, 1.0, 0.625, 0.5, 0.625, 0.25, 0.625, 0.25, 0.625, 0.5, 0.625, 0.5, 0.875, 0.5, 0.875, 0.75, 0.625, 0.75, 0.625, 0.5, 0.625, 0.25, 0.625, 0.25, 0.625, 0.5, 0.625, 0.75, 0.625, 0.5, 0.625, 0.5, 0.625, 0.75, 0.625, 0.25, 0.625, 0.0, 0.625, 0.0, 0.625, 0.25, 0.625, 0.75, 0.625, 0.7178, 0.625, 0.7178, 0.625, 0.75, 0.625, 0.7149, 0.625, 0.6988, 0.625, 0.6988, 0.625, 0.7149, 0.625, 0.6959, 0.625, 0.6798, 0.625, 0.6798, 0.625, 0.6959, 0.625, 0.6579, 0.625, 0.6579, 0.625, 0.6593, 0.625, 0.6593, 0.625, 0.6593, 0.625, 0.6593, 0.625, 0.6608, 0.625, 0.6608, 0.625, 0.7149, 0.625, 0.7149, 0.625, 0.7163, 0.625, 0.7163, 0.625, 0.7163, 0.625, 0.7163, 0.625, 0.7178, 0.625, 0.7178, 0.625, 0.6959, 0.625, 0.6959, 0.625, 0.6973, 0.625, 0.6973, 0.625, 0.6973, 0.625, 0.6973, 0.625, 0.6988, 0.625, 0.6988, 0.625, 0.6769, 0.625, 0.6769, 0.625, 0.6783, 0.625, 0.6783, 0.625, 0.6783, 0.625, 0.6783, 0.625, 0.6798, 0.625, 0.6798, 0.625, 0.6579, 0.625, 0.5, 0.625, 0.5, 0.625, 0.6579, 0.625, 0.6783, 0.625, 0.6769, 0.625, 0.6798, 0.625, 0.6593, 0.625, 0.6579, 0.625, 0.6608, 0.625, 0.7163, 0.625, 0.7149, 0.625, 0.7178, 0.625, 0.6973, 0.625, 0.6959, 0.625, 0.6988, 0.625, 0.6973, 0.625, 0.6988, 0.625, 0.6959, 0.625, 0.7163, 0.625, 0.7178, 0.625, 0.7149, 0.625, 0.6783, 0.625, 0.6798, 0.625, 0.6769, 0.625, 0.6593, 0.625, 0.6608, 0.625, 0.6579, 0.3804, 0.7527, 0.3804, 0.9973, 0.3771, 0.999, 0.3771, 0.751, 0.375, 0.25, 0.625, 0.25, 0.625, 0.5, 0.375, 0.5, 0.625, 0.5, 0.875, 0.5, 0.875, 0.6745, 0.625, 0.6745, 0.375, 0.07551, 0.625, 0.07551, 0.625, 0.25, 0.375, 0.25, 0.375, 0.5, 0.625, 0.5, 0.625, 0.6745, 0.375, 0.6745, 0.3771, 0.999, 0.6229, 0.999, 0.625, 1.0, 0.375, 1.0, 0.6229, 0.751, 0.3771, 0.751, 0.375, 0.6745, 0.625, 0.6745, 0.375, 1.0, 0.375, 0.75, 0.3771, 0.751, 0.3771, 0.999, 0.625, 0.75, 0.625, 1.0, 0.6229, 0.999, 0.6229, 0.751, 0.125, 0.5, 0.375, 0.5, 0.375, 0.6745, 0.125, 0.6745, 0.3813, 0.9969, 0.3813, 0.7531, 0.3813, 0.7531, 0.3813, 0.9969, 0.6187, 0.7531, 0.6187, 0.9969, 0.6187, 0.9969, 0.6187, 0.7531, 0.3813, 0.7531, 0.6187, 0.7531, 0.6187, 0.7531, 0.3813, 0.7531, 0.3804, 0.9973, 0.6196, 0.9973, 0.6229, 0.999, 0.3771, 0.999, 0.6196, 0.9973, 0.6196, 0.7527, 0.6229, 0.751, 0.6229, 0.999, 0.6196, 0.7527, 0.3804, 0.7527, 0.3771, 0.751, 0.6229, 0.751, 0.3813, 0.9969, 0.6187, 0.9969, 0.6196, 0.9973, 0.3804, 0.9973, 0.6187, 0.7531, 0.3813, 0.7531, 0.3804, 0.7527, 0.6196, 0.7527, 0.3813, 0.7531, 0.3813, 0.9969, 0.3804, 0.9973, 0.3804, 0.7527, 0.6187, 0.9969, 0.6187, 0.7531, 0.6196, 0.7527, 0.6196, 0.9973, 0.6187, 0.9969, 0.3813, 0.9969, 0.3813, 0.9969, 0.6187, 0.9969, 0.375, 0.75, 0.625, 0.75, 0.625, 0.991, 0.375, 0.991, 0.375, 0.5, 0.625, 0.5, 0.625, 0.75, 0.375, 0.75, 0.625, 0.5, 0.866, 0.5, 0.866, 0.75, 0.625, 0.75, 0.384, 0.009036, 0.616, 0.009036, 0.616, 0.241, 0.384, 0.241, 0.375, 0.259, 0.625, 0.259, 0.625, 0.5, 0.375, 0.5, 0.375, 0.25, 0.375, 0.0, 0.384, 0.009036, 0.384, 0.241, 0.375, 0.0, 0.625, 0.0, 0.616, 0.009036, 0.384, 0.009036, 0.625, 0.0, 0.625, 0.25, 0.616, 0.241, 0.616, 0.009036, 0.625, 0.259, 0.375, 0.259, 0.384, 0.241, 0.616, 0.241, 0.134, 0.5, 0.375, 0.5, 0.375, 0.75, 0.134, 0.75, 0.384, 0.009036, 0.384, 0.241, 0.616, 0.241, 0.616, 0.009036, 0.384, 0.009036, 0.616, 0.009036, 0.616, 0.009036, 0.384, 0.009036, 0.3876, 0.01465, 0.6124, 0.01465, 0.6124, 0.2353, 0.3876, 0.2353, 0.616, 0.009036, 0.616, 0.241, 0.616, 0.241, 0.616, 0.009036, 0.616, 0.241, 0.384, 0.241, 0.384, 0.241, 0.616, 0.241, 0.3876, 0.01465, 0.3876, 0.2353, 0.384, 0.241, 0.384, 0.009036, 0.6124, 0.01465, 0.3876, 0.01465, 0.384, 0.009036, 0.616, 0.009036, 0.6124, 0.2353, 0.6124, 0.01465, 0.616, 0.009036, 0.616, 0.241, 0.3876, 0.2353, 0.6124, 0.2353, 0.616, 0.241, 0.384, 0.241, 0.384, 0.241, 0.384, 0.009036, 0.384, 0.009036, 0.384, 0.241, 1.0, 0.5, 1.0, 1.0, 0.8333, 1.0, 0.8333, 0.5, 0.8333, 0.5, 0.8333, 1.0, 0.6667, 1.0, 0.6667, 0.5, 0.6667, 0.5, 0.6667, 1.0, 0.5, 1.0, 0.5, 0.5, 0.5, 0.5, 0.5, 1.0, 0.3333, 1.0, 0.3333, 0.5, 0.4578, 0.37, 0.25, 0.49, 0.04215, 0.37, 0.04215, 0.13, 0.25, 0.01, 0.4578, 0.13, 0.3333, 0.5, 0.3333, 1.0, 0.1667, 1.0, 0.1667, 0.5, 0.1667, 0.5, 0.1667, 1.0, -8.941e-08, 1.0, -8.941e-08, 0.5, 0.75, 0.49, 0.9578, 0.37, 0.9578, 0.13, 0.75, 0.01, 0.5422, 0.13, 0.5422, 0.37, 1.0, 0.5, 0.8333, 0.5, 0.8333, 1.0, 1.0, 1.0, 0.8333, 0.5, 0.6667, 0.5, 0.6667, 1.0, 0.8333, 1.0, 0.6667, 0.5, 0.5, 0.5, 0.5, 1.0, 0.6667, 1.0, 0.5, 0.5, 0.3333, 0.5, 0.3333, 1.0, 0.5, 1.0, 0.4578, 0.37, 0.4578, 0.13, 0.25, 0.01, 0.04215, 0.13, 0.04215, 0.37, 0.25, 0.49, 0.3333, 0.5, 0.1667, 0.5, 0.1667, 1.0, 0.3333, 1.0, 0.1667, 0.5, -8.941e-08, 0.5, -8.941e-08, 1.0, 0.1667, 1.0, 0.75, 0.49, 0.5422, 0.37, 0.5422, 0.13, 0.75, 0.01, 0.9578, 0.13, 0.9578, 0.37, 0.5991, 0.5259, 0.5991, 0.7241, 0.5991, 0.7241, 0.5991, 0.5259, 0.5991, 0.5259, 0.5991, 0.5259, 0.5991, 0.7241, 0.5991, 0.7241, 0.5991, 0.7241, 0.5991, 0.7241, 0.5991, 0.7241, 0.5991, 0.7241, 0.5991, 0.5259, 0.5991, 0.5259, 0.5991, 0.7241, 0.5991, 0.7241, 0.5991, 0.5259, 0.5991, 0.5259, 0.5991, 0.5259, 0.5991, 0.5259, 0.5991, 0.7241, 0.5991, 0.7241, 0.5991, 0.5259, 0.5991, 0.5259, 0.5991, 0.5259, 0.5991, 0.7241, 0.5991, 0.7241, 0.5991, 0.5259, 0.5991, 0.5259, 0.5991, 0.5259, 0.5991, 0.7241, 0.5991, 0.7241, 0.5991, 0.7241, 0.5991, 0.7241, 0.5991, 0.7241, 0.5991, 0.7241, 0.5991, 0.5259, 0.5991, 0.5259, 0.5991, 0.7241, 0.5991, 0.7241, 0.5991, 0.5259, 0.5991, 0.5259, 0.5991, 0.5259, 0.5991, 0.5259, 0.5991, 0.7241, 0.5991, 0.7241, 0.5991, 0.5259, 0.5991, 0.5259, 0.5991, 0.5259, 0.5991, 0.7241, 0.5991, 0.7241, 0.5991, 0.5259, 0.5991, 0.5259, 0.5991, 0.5259, 0.5991, 0.7241, 0.5991, 0.7241, 0.5991, 0.7241, 0.5991, 0.7241, 0.5991, 0.7241, 0.5991, 0.7241, 0.5991, 0.5259, 0.5991, 0.5259, 0.5991, 0.7241, 0.5991, 0.7241, 0.5991, 0.5259, 0.5991, 0.5259, 0.5991, 0.5259, 0.5991, 0.5259, 0.5991, 0.7241, 0.5991, 0.7241, 0.5991, 0.5259, 0.5991, 0.5259, 0.5991, 0.5259, 0.5991, 0.7241, 0.5991, 0.7241, 0.5991, 0.5259, 0.5991, 0.5259, 0.5991, 0.5259, 0.5991, 0.7241, 0.5991, 0.7241, 0.5991, 0.7241, 0.5991, 0.7241, 0.5991, 0.7241, 0.5991, 0.7241, 0.5991, 0.5259, 0.5991, 0.5259, 0.5991, 0.7241, 0.5991, 0.7241, 0.5991, 0.5259, 0.5991, 0.5259, 0.5991, 0.5259, 0.5991, 0.5259, 0.5991, 0.7241, 0.5991, 0.7241, 0.5991, 0.5259, 0.5991, 0.5259, 0.5991, 0.5259, 0.5991, 0.7241, 0.5991, 0.7241, 0.5991, 0.5259, 0.5991, 0.5259, 0.5991, 0.5259, 0.5991, 0.7241, 0.5991, 0.7241, 0.5991, 0.7241, 0.5991, 0.7241, 0.5991, 0.7241, 0.5991, 0.7241, 0.5991, 0.5259, 0.5991, 0.5259, 0.5991, 0.7241, 0.5991, 0.7241, 0.5991, 0.5259, 0.5991, 0.5259, 0.5991, 0.5259, 0.5991, 0.5259, 0.5991, 0.7241, 0.5991, 0.7241, 0.5991, 0.5259, 0.5991, 0.5259, 0.5991, 0.5259, 0.5991, 0.7241, 0.5991, 0.7241, 0.5991, 0.5259, 0.5991, 0.5259, 0.5991, 0.5259, 0.5991, 0.7241, 0.5991, 0.7241, 0.5991, 0.7241, 0.5991, 0.7241, 0.5991, 0.7241, 0.5991, 0.7241, 0.5991, 0.5259, 0.5991, 0.5259, 0.5991, 0.7241, 0.5991, 0.7241, 0.5991, 0.5259, 0.5991, 0.5259, 0.5991, 0.5259, 0.5991, 0.5259, 0.5991, 0.7241, 0.5991, 0.7241, 0.5991, 0.5259, 0.5991, 0.5259, 0.5991, 0.5259, 0.5991, 0.7241, 0.5991, 0.7241, 0.5991, 0.5259, 0.5991, 0.5259, 0.5991, 0.5259, 0.5991, 0.7241, 0.5991, 0.7241, 0.5991, 0.7241, 0.5991, 0.7241, 0.5991, 0.7241, 0.5991, 0.7241, 0.5991, 0.5259, 0.5991, 0.5259, 0.5991, 0.7241, 0.5991, 0.7241, 0.5991, 0.5259, 0.5991, 0.5259, 0.5991, 0.5259, 0.5991, 0.5259, 0.5991, 0.7241, 0.5991, 0.7241, 0.5991, 0.5259, 0.5991, 0.5259, 0.5991, 0.5259, 0.5991, 0.7241, 0.5991, 0.7241, 0.5991, 0.5259, 0.5991, 0.5259, 0.5991, 0.5259, 0.5991, 0.7241, 0.5991, 0.7241, 0.5991, 0.7241, 0.5991, 0.7241, 0.5991, 0.7241, 0.5991, 0.7241, 0.5991, 0.5259, 0.5991, 0.5259, 0.5991, 0.7241, 0.5991, 0.7241, 0.5991, 0.5259, 0.5991, 0.5259, 0.5991, 0.5259, 0.5991, 0.5259, 0.5991, 0.7241, 0.5991, 0.7241, 0.5991, 0.5259, 0.5991, 0.5259, 0.5991, 0.5259, 0.5991, 0.7241, 0.5991, 0.7241, 0.5991, 0.5259, 0.5991, 0.5259, 0.5991, 0.5259, 0.5991, 0.7241, 0.5991, 0.7241, 0.5991, 0.7241, 0.5991, 0.7241, 0.5991, 0.7241, 0.5991, 0.7241, 0.5991, 0.5259, 0.5991, 0.5259, 0.5991, 0.7241, 0.5991, 0.7241, 0.5991, 0.5259, 0.5991, 0.5259, 0.5991, 0.5259, 0.5991, 0.5259, 0.5991, 0.7241, 0.5991, 0.7241, 0.5991, 0.5259, 0.5991, 0.5259, 0.5991, 0.5259, 0.5991, 0.7241, 0.5991, 0.7241, 0.5991, 0.5259, 0.5991, 0.5259, 0.5991, 0.5259, 0.5991, 0.7241, 0.5991, 0.7241, 0.5991, 0.7241, 0.5991, 0.7241, 0.5991, 0.7241, 0.5991, 0.7241, 0.5991, 0.5259, 0.5991, 0.5259, 0.5991, 0.7241, 0.5991, 0.7241, 0.5991, 0.5259, 0.5991, 0.5259, 0.5991, 0.5259, 0.5991, 0.5259, 0.5991, 0.7241, 0.5991, 0.7241, 0.5991, 0.5259, 0.5991, 0.5259, 0.5991, 0.5259, 0.5991, 0.7241, 0.5991, 0.7241, 0.5991, 0.5259, 0.5991, 0.5259, 0.5991, 0.5259, 0.5991, 0.7241, 0.5991, 0.7241, 0.5991, 0.7241, 0.5991, 0.7241, 0.5991, 0.7241, 0.5991, 0.7241, 0.5991, 0.5259, 0.5991, 0.5259, 0.5991, 0.7241, 0.5991, 0.7241, 0.5991, 0.5259, 0.5991, 0.5259, 0.5991, 0.5259, 0.5991, 0.5259, 0.5991, 0.7241, 0.5991, 0.7241, 0.5991, 0.5259, 0.5991, 0.5259, 0.5991, 0.5259, 0.5991, 0.7241, 0.5991, 0.7241, 0.5991, 0.5259, 0.5991, 0.5259, 0.5991, 0.5259, 0.5991, 0.7241, 0.5991, 0.7241, 0.5991, 0.7241, 0.5991, 0.7241, 0.5991, 0.7241, 0.5991, 0.7241, 0.5991, 0.5259, 0.5991, 0.5259, 0.5991, 0.7241, 0.5991, 0.7241, 0.5991, 0.5259, 0.5991, 0.5259, 0.5991, 0.5259, 0.5991, 0.5259, 0.5991, 0.7241, 0.5991, 0.7241, 0.5991, 0.5259, 0.5991, 0.5259, 0.5991, 0.5259, 0.5991, 0.7241, 0.5991, 0.7241, 0.5991, 0.5259, 0.5991, 0.5259, 0.5991, 0.5259, 0.5991, 0.7241, 0.5991, 0.7241, 0.5991, 0.7241, 0.5991, 0.7241, 0.5991, 0.7241, 0.5991, 0.7241, 0.5991, 0.5259, 0.5991, 0.5259, 0.5991, 0.7241, 0.5991, 0.7241, 0.5991, 0.5259, 0.5991, 0.5259, 0.5991, 0.5259, 0.5991, 0.5259, 0.5991, 0.7241, 0.5991, 0.7241, 0.5991, 0.5259, 0.5991, 0.5259, 0.5991, 0.5259, 0.5991, 0.7241, 0.5991, 0.7241, 0.5991, 0.5259, 0.5991, 0.5259, 0.5991, 0.5259, 0.5991, 0.7241, 0.5991, 0.7241, 0.5991, 0.7241, 0.5991, 0.7241, 0.5991, 0.7241, 0.5991, 0.7241, 0.5991, 0.5259, 0.5991, 0.5259, 0.5991, 0.7241, 0.5991, 0.7241, 0.5991, 0.5259, 0.5991, 0.5259, 0.5991, 0.5259, 0.5991, 0.5259, 0.5991, 0.7241, 0.5991, 0.7241, 0.5991, 0.5259, 0.5991, 0.5259, 0.5991, 0.5259, 0.5991, 0.7241, 0.5991, 0.7241, 0.5991, 0.5259, 0.5991, 0.5259, 0.5991, 0.5259, 0.5991, 0.7241, 0.5991, 0.7241, 0.5991, 0.7241, 0.5991, 0.7241, 0.5991, 0.7241, 0.5991, 0.7241, 0.5991, 0.5259, 0.5991, 0.5259, 0.5991, 0.7241, 0.5991, 0.7241, 0.5991, 0.5259, 0.5991, 0.5259, 0.5991, 0.5259, 0.5991, 0.5259, 0.5991, 0.7241, 0.5991, 0.7241, 0.5991, 0.5259, 0.5991, 0.5259, 0.5991, 0.5259, 0.5991, 0.7241, 0.5991, 0.7241, 0.5991, 0.5259, 0.5991, 0.5259, 0.5991, 0.5259, 0.5991, 0.7241, 0.5991, 0.7241, 0.5991, 0.7241, 0.5991, 0.7241, 0.5991, 0.7241, 0.5991, 0.7241, 0.5991, 0.5259, 0.5991, 0.5259, 0.5991, 0.7241, 0.5991, 0.7241, 0.5991, 0.5259, 0.5991, 0.5259, 0.5991, 0.5259, 0.5991, 0.5259, 0.5991, 0.7241, 0.5991, 0.7241, 0.5991, 0.5259, 0.5991, 0.5259, 0.5991, 0.5259, 0.5991, 0.7241, 0.5991, 0.7241, 0.5991, 0.5259, 0.5991, 0.5259, 0.5991, 0.5259, 0.5991, 0.7241, 0.5991, 0.7241, 0.5991, 0.7241, 0.5991, 0.7241, 0.5991, 0.7241, 0.5991, 0.7241, 0.5991, 0.5259, 0.5991, 0.5259, 0.5991, 0.7241, 0.5991, 0.7241, 0.5991, 0.5259, 0.5991, 0.5259, 0.5991, 0.5259, 0.5991, 0.5259, 0.5991, 0.7241, 0.5991, 0.7241, 0.5991, 0.5259, 0.5991, 0.5259, 0.5991, 0.5259, 0.5991, 0.7241, 0.5991, 0.7241, 0.5991, 0.5259, 0.5991, 0.5259, 0.4009, 0.5259, 0.375, 0.5, 0.625, 0.5, 0.4009, 0.5259, 0.4009, 0.7241, 0.375, 0.75, 0.375, 0.5, 0.5991, 0.7241, 0.5991, 0.5259, 0.625, 0.5, 0.625, 0.75, 0.4009, 0.7241, 0.5991, 0.7241, 0.625, 0.75, 0.375, 0.75, 0.625, 0.75, 0.625, 0.5, 0.625, 0.5, 0.625, 0.75, 0.625, 0.5, 0.375, 0.5, 0.375, 0.5, 0.625, 0.5, 0.375, 0.75, 0.625, 0.75, 0.625, 0.75, 0.375, 0.75, 0.375, 0.5, 0.375, 0.75, 0.375, 0.75, 0.375, 0.5, 0.4009, 0.5259, 0.5991, 0.5259, 0.5991, 0.5259, 0.4009, 0.5259, 0.5991, 0.7241, 0.4009, 0.7241, 0.4009, 0.7241, 0.5991, 0.7241, 0.4009, 0.7241, 0.4009, 0.5259, 0.4009, 0.5259, 0.4009, 0.7241, 0.5991, 0.5259, 0.5991, 0.7241, 0.5991, 0.7241, 0.5991, 0.5259, 0.5991, 0.5259, 0.5991, 0.5259, 0.5991, 0.7241, 0.5991, 0.7241, 0.5991, 0.7241, 0.5991, 0.7241, 0.5991, 0.7241, 0.5991, 0.7241, 0.5991, 0.5259, 0.5991, 0.5259, 0.5991, 0.7241, 0.5991, 0.7241, 0.5991, 0.5259, 0.5991, 0.5259, 0.5991, 0.5259, 0.5991, 0.5259, 0.5991, 0.7241, 0.5991, 0.7241, 0.5991, 0.5259, 0.5991, 0.5259, 0.5991, 0.5259, 0.5991, 0.7241, 0.5991, 0.7241, 0.5991, 0.5259, 0.5991, 0.5259, 0.5991, 0.5259, 0.5991, 0.7241, 0.5991, 0.7241, 0.5991, 0.7241, 0.5991, 0.7241, 0.5991, 0.7241, 0.5991, 0.7241, 0.5991, 0.5259, 0.5991, 0.5259, 0.5991, 0.7241, 0.5991, 0.7241, 0.5991, 0.5259, 0.5991, 0.5259, 0.5991, 0.5259, 0.5991, 0.5259, 0.5991, 0.7241, 0.5991, 0.7241, 0.5991, 0.5259, 0.5991, 0.5259, 0.5991, 0.5259, 0.5991, 0.7241, 0.5991, 0.7241, 0.5991, 0.5259, 0.5991, 0.5259, 0.5991, 0.5259, 0.5991, 0.7241, 0.5991, 0.7241, 0.5991, 0.7241, 0.5991, 0.7241, 0.5991, 0.7241, 0.5991, 0.7241, 0.5991, 0.5259, 0.5991, 0.5259, 0.5991, 0.7241, 0.5991, 0.7241, 0.5991, 0.5259, 0.5991, 0.5259, 0.5991, 0.5259, 0.5991, 0.5259, 0.5991, 0.7241, 0.5991, 0.7241, 0.5991, 0.5259, 0.5991, 0.5259, 0.5991, 0.5259, 0.5991, 0.7241, 0.5991, 0.7241, 0.5991, 0.5259, 0.5991, 0.5259, 0.5991, 0.5259, 0.5991, 0.7241, 0.5991, 0.7241, 0.5991, 0.7241, 0.5991, 0.7241, 0.5991, 0.7241, 0.5991, 0.7241, 0.5991, 0.5259, 0.5991, 0.5259, 0.5991, 0.7241, 0.5991, 0.7241, 0.5991, 0.5259, 0.5991, 0.5259, 0.5991, 0.5259, 0.5991, 0.5259, 0.5991, 0.7241, 0.5991, 0.7241, 0.5991, 0.5259, 0.5991, 0.5259, 0.5991, 0.5259, 0.5991, 0.7241, 0.5991, 0.7241, 0.5991, 0.5259, 0.5991, 0.5259, 0.5991, 0.5259, 0.5991, 0.7241, 0.5991, 0.7241, 0.5991, 0.7241, 0.5991, 0.7241, 0.5991, 0.7241, 0.5991, 0.7241, 0.5991, 0.5259, 0.5991, 0.5259, 0.5991, 0.7241, 0.5991, 0.7241, 0.5991, 0.5259, 0.5991, 0.5259, 0.5991, 0.5259, 0.5991, 0.5259, 0.5991, 0.7241, 0.5991, 0.7241, 0.5991, 0.5259, 0.5991, 0.5259, 0.5991, 0.5259, 0.5991, 0.7241, 0.5991, 0.7241, 0.5991, 0.5259, 0.5991, 0.5259, 0.5991, 0.5259, 0.5991, 0.7241, 0.5991, 0.7241, 0.5991, 0.7241, 0.5991, 0.7241, 0.5991, 0.7241, 0.5991, 0.7241, 0.5991, 0.5259, 0.5991, 0.5259, 0.5991, 0.7241, 0.5991, 0.7241, 0.5991, 0.5259, 0.5991, 0.5259, 0.5991, 0.5259, 0.5991, 0.5259, 0.5991, 0.7241, 0.5991, 0.7241, 0.5991, 0.5259, 0.5991, 0.5259, 0.5991, 0.5259, 0.5991, 0.7241, 0.5991, 0.7241, 0.5991, 0.5259, 0.5991, 0.5259, 0.5991, 0.5259, 0.5991, 0.7241, 0.5991, 0.7241, 0.5991, 0.7241, 0.5991, 0.7241, 0.5991, 0.7241, 0.5991, 0.7241, 0.5991, 0.5259, 0.5991, 0.5259, 0.5991, 0.7241, 0.5991, 0.7241, 0.5991, 0.5259, 0.5991, 0.5259, 0.5991, 0.5259, 0.5991, 0.5259, 0.5991, 0.7241, 0.5991, 0.7241, 0.5991, 0.5259, 0.5991, 0.5259, 0.5991, 0.5259, 0.5991, 0.7241, 0.5991, 0.7241, 0.5991, 0.5259, 0.5991, 0.5259, 0.5991, 0.5259, 0.5991, 0.7241, 0.5991, 0.7241, 0.5991, 0.7241, 0.5991, 0.7241, 0.5991, 0.7241, 0.5991, 0.7241, 0.5991, 0.5259, 0.5991, 0.5259, 0.5991, 0.7241, 0.5991, 0.7241, 0.5991, 0.5259, 0.5991, 0.5259, 0.5991, 0.5259, 0.5991, 0.5259, 0.5991, 0.7241, 0.5991, 0.7241, 0.5991, 0.5259, 0.5991, 0.5259, 0.5991, 0.5259, 0.5991, 0.7241, 0.5991, 0.7241, 0.5991, 0.5259, 0.5991, 0.5259, 0.5991, 0.5259, 0.5991, 0.7241, 0.5991, 0.7241, 0.5991, 0.7241, 0.5991, 0.7241, 0.5991, 0.7241, 0.5991, 0.7241, 0.5991, 0.5259, 0.5991, 0.5259, 0.5991, 0.7241, 0.5991, 0.7241, 0.5991, 0.5259, 0.5991, 0.5259, 0.5991, 0.5259, 0.5991, 0.5259, 0.5991, 0.7241, 0.5991, 0.7241, 0.5991, 0.5259, 0.5991, 0.5259, 0.5991, 0.5259, 0.5991, 0.7241, 0.5991, 0.7241, 0.5991, 0.5259, 0.5991, 0.5259, 0.5991, 0.5259, 0.5991, 0.7241, 0.5991, 0.7241, 0.5991, 0.7241, 0.5991, 0.7241, 0.5991, 0.7241, 0.5991, 0.7241, 0.5991, 0.5259, 0.5991, 0.5259, 0.5991, 0.7241, 0.5991, 0.7241, 0.5991, 0.5259, 0.5991, 0.5259, 0.5991, 0.5259, 0.5991, 0.5259, 0.5991, 0.7241, 0.5991, 0.7241, 0.5991, 0.5259, 0.5991, 0.5259, 0.5991, 0.5259, 0.5991, 0.7241, 0.5991, 0.7241, 0.5991, 0.5259, 0.5991, 0.5259, 0.5991, 0.5259, 0.5991, 0.7241, 0.5991, 0.7241, 0.5991, 0.7241, 0.5991, 0.7241, 0.5991, 0.7241, 0.5991, 0.7241, 0.5991, 0.5259, 0.5991, 0.5259, 0.5991, 0.7241, 0.5991, 0.7241, 0.5991, 0.5259, 0.5991, 0.5259, 0.5991, 0.5259, 0.5991, 0.5259, 0.5991, 0.7241, 0.5991, 0.7241, 0.5991, 0.5259, 0.5991, 0.5259, 0.5991, 0.5259, 0.5991, 0.7241, 0.5991, 0.7241, 0.5991, 0.5259, 0.5991, 0.5259, 0.5991, 0.5259, 0.5991, 0.7241, 0.5991, 0.7241, 0.5991, 0.7241, 0.5991, 0.7241, 0.5991, 0.7241, 0.5991, 0.7241, 0.5991, 0.5259, 0.5991, 0.5259, 0.5991, 0.7241, 0.5991, 0.7241, 0.5991, 0.5259, 0.5991, 0.5259, 0.5991, 0.5259, 0.5991, 0.5259, 0.5991, 0.7241, 0.5991, 0.7241, 0.5991, 0.5259, 0.5991, 0.5259, 0.5991, 0.5259, 0.5991, 0.7241, 0.5991, 0.7241, 0.5991, 0.5259, 0.5991, 0.5259, 0.5991, 0.5259, 0.5991, 0.7241, 0.5991, 0.7241, 0.5991, 0.7241, 0.5991, 0.7241, 0.5991, 0.7241, 0.5991, 0.7241, 0.5991, 0.5259, 0.5991, 0.5259, 0.5991, 0.7241, 0.5991, 0.7241, 0.5991, 0.5259, 0.5991, 0.5259, 0.5991, 0.5259, 0.5991, 0.5259, 0.5991, 0.7241, 0.5991, 0.7241, 0.5991, 0.5259, 0.5991, 0.5259, 0.5991, 0.5259, 0.5991, 0.7241, 0.5991, 0.7241, 0.5991, 0.5259, 0.5991, 0.5259, 0.5991, 0.5259, 0.5991, 0.7241, 0.5991, 0.7241, 0.5991, 0.7241, 0.5991, 0.7241, 0.5991, 0.7241, 0.5991, 0.7241, 0.5991, 0.5259, 0.5991, 0.5259, 0.5991, 0.7241, 0.5991, 0.7241, 0.5991, 0.5259, 0.5991, 0.5259, 0.5991, 0.5259, 0.5991, 0.5259, 0.5991, 0.7241, 0.5991, 0.7241, 0.5991, 0.5259, 0.5991, 0.5259, 0.5991, 0.5259, 0.5991, 0.7241, 0.5991, 0.7241, 0.5991, 0.5259, 0.5991, 0.5259, 0.5991, 0.5259, 0.5991, 0.7241, 0.5991, 0.7241, 0.5991, 0.7241, 0.5991, 0.7241, 0.5991, 0.7241, 0.5991, 0.7241, 0.5991, 0.5259, 0.5991, 0.5259, 0.5991, 0.7241, 0.5991, 0.7241, 0.5991, 0.5259, 0.5991, 0.5259, 0.5991, 0.5259, 0.5991, 0.5259, 0.5991, 0.7241, 0.5991, 0.7241, 0.5991, 0.5259, 0.5991, 0.5259, 0.5991, 0.5259, 0.5991, 0.7241, 0.5991, 0.7241, 0.5991, 0.5259, 0.5991, 0.5259, 0.5991, 0.5259, 0.5991, 0.7241, 0.5991, 0.7241, 0.5991, 0.7241, 0.5991, 0.7241, 0.5991, 0.7241, 0.5991, 0.7241, 0.5991, 0.5259, 0.5991, 0.5259, 0.5991, 0.7241, 0.5991, 0.7241, 0.5991, 0.5259, 0.5991, 0.5259, 0.5991, 0.5259, 0.5991, 0.5259, 0.5991, 0.7241, 0.5991, 0.7241, 0.5991, 0.5259, 0.5991, 0.5259, 0.5991, 0.5259, 0.5991, 0.7241, 0.5991, 0.7241, 0.5991, 0.5259, 0.5991, 0.5259, 0.5991, 0.5259, 0.5991, 0.7241, 0.5991, 0.7241, 0.5991, 0.7241, 0.5991, 0.7241, 0.5991, 0.7241, 0.5991, 0.7241, 0.5991, 0.5259, 0.5991, 0.5259, 0.5991, 0.7241, 0.5991, 0.7241, 0.5991, 0.5259, 0.5991, 0.5259, 0.5991, 0.5259, 0.5991, 0.5259, 0.5991, 0.7241, 0.5991, 0.7241, 0.5991, 0.5259, 0.5991, 0.5259, 0.5991, 0.5259, 0.5991, 0.7241, 0.5991, 0.7241, 0.5991, 0.5259, 0.5991, 0.5259, 0.4009, 0.5259, 0.375, 0.5, 0.625, 0.5, 0.4009, 0.5259, 0.4009, 0.7241, 0.375, 0.75, 0.375, 0.5, 0.5991, 0.7241, 0.5991, 0.5259, 0.625, 0.5, 0.625, 0.75, 0.4009, 0.7241, 0.5991, 0.7241, 0.625, 0.75, 0.375, 0.75, 0.625, 0.75, 0.625, 0.5, 0.625, 0.5, 0.625, 0.75, 0.625, 0.5, 0.375, 0.5, 0.375, 0.5, 0.625, 0.5, 0.375, 0.75, 0.625, 0.75, 0.625, 0.75, 0.375, 0.75, 0.375, 0.5, 0.375, 0.75, 0.375, 0.75, 0.375, 0.5, 0.4009, 0.5259, 0.5991, 0.5259, 0.5991, 0.5259, 0.4009, 0.5259, 0.5991, 0.7241, 0.4009, 0.7241, 0.4009, 0.7241, 0.5991, 0.7241, 0.4009, 0.7241, 0.4009, 0.5259, 0.4009, 0.5259, 0.4009, 0.7241])
me_powertransformermesh.materials.append(mat_powertransformermaterial)
me_powertransformermesh.update()
me_powertransformerdoorleft = bpy.data.meshes.new('PowerTransformerDoorLeft')
me_powertransformerdoorleft.from_pydata([(0.0, 0.01194, -0.5934), (0.0, 0.02366, 0.5934), (1.287, 0.01194, -0.5934), (1.287, 0.02366, 0.5934), (0.0135, -0.02744, -0.5807), (0.0, -0.02366, -0.5934), (0.0135, -0.01598, 0.5807), (0.0, -0.01194, 0.5934), (1.273, -0.02744, -0.5807), (1.287, -0.02366, -0.5934), (1.273, -0.01598, 0.5807), (1.287, -0.01194, 0.5934), (0.0, 0.00695, 0.3632), (0.0, 0.00695, 0.5642), (0.008226, -0.001019, 0.3632), (0.008226, -0.001019, 0.5642), (0.008226, -0.01696, 0.3632), (0.008226, -0.01696, 0.5642), (0.0, -0.02493, 0.3632), (0.0, -0.02493, 0.5642), (-0.008226, -0.01696, 0.3632), (-0.008226, -0.01696, 0.5642), (-0.008226, -0.001019, 0.3632), (-0.008226, -0.001019, 0.5642), (0.0, 0.00695, -0.3632), (0.0, 0.00695, -0.5642), (0.008226, -0.001019, -0.3632), (0.008226, -0.001019, -0.5642), (0.008226, -0.01696, -0.3632), (0.008226, -0.01696, -0.5642), (0.0, -0.02493, -0.3632), (0.0, -0.02493, -0.5642), (-0.008226, -0.01696, -0.3632), (-0.008226, -0.01696, -0.5642), (-0.008226, -0.001019, -0.3632), (-0.008226, -0.001019, -0.5642)], [], [(8, 10, 6, 4), (3, 1, 7, 11), (5, 7, 1, 0), (2, 3, 11, 9), (4, 6, 7, 5), (10, 8, 9, 11), (5, 9, 8, 4), (11, 7, 6, 10), (0, 2, 9, 5), (12, 13, 15, 14), (14, 15, 17, 16), (16, 17, 19, 18), (18, 19, 21, 20), (15, 13, 23, 21, 19, 17), (20, 21, 23, 22), (22, 23, 13, 12), (12, 14, 16, 18, 20, 22), (24, 26, 27, 25), (26, 28, 29, 27), (28, 30, 31, 29), (30, 32, 33, 31), (27, 29, 31, 33, 35, 25), (32, 34, 35, 33), (34, 24, 25, 35), (24, 34, 32, 30, 28, 26), (0, 1, 3, 2)])
me_powertransformerdoorleft.polygons.foreach_set('use_smooth', [True] * 26)
_uv = me_powertransformerdoorleft.uv_layers.new(name='UVMap')
_uv.uv.foreach_set('vector', [0.3758, 0.7508, 0.6242, 0.7508, 0.6242, 0.9992, 0.3758, 0.9992, 0.625, 0.5, 0.875, 0.5, 0.875, 0.7252, 0.625, 0.7252, 0.375, 0.02476, 0.625, 0.02476, 0.625, 0.25, 0.375, 0.25, 0.375, 0.5, 0.625, 0.5, 0.625, 0.7252, 0.375, 0.7252, 0.3758, 0.0, 0.6242, 0.0, 0.625, 0.02476, 0.375, 0.02476, 0.6242, 0.7508, 0.3758, 0.7508, 0.375, 0.7252, 0.625, 0.7252, 0.375, 1.0, 0.375, 0.75, 0.3758, 0.7508, 0.3758, 0.9992, 0.625, 0.75, 0.625, 1.0, 0.6242, 0.9992, 0.6242, 0.7508, 0.125, 0.5, 0.375, 0.5, 0.375, 0.7252, 0.125, 0.7252, 1.0, 0.5, 1.0, 1.0, 0.8333, 1.0, 0.8333, 0.5, 0.8333, 0.5, 0.8333, 1.0, 0.6667, 1.0, 0.6667, 0.5, 0.6667, 0.5, 0.6667, 1.0, 0.5, 1.0, 0.5, 0.5, 0.5, 0.5, 0.5, 1.0, 0.3333, 1.0, 0.3333, 0.5, 0.4578, 0.37, 0.25, 0.49, 0.04215, 0.37, 0.04215, 0.13, 0.25, 0.01, 0.4578, 0.13, 0.3333, 0.5, 0.3333, 1.0, 0.1667, 1.0, 0.1667, 0.5, 0.1667, 0.5, 0.1667, 1.0, -8.941e-08, 1.0, -8.941e-08, 0.5, 0.75, 0.49, 0.9578, 0.37, 0.9578, 0.13, 0.75, 0.01, 0.5422, 0.13, 0.5422, 0.37, 1.0, 0.5, 0.8333, 0.5, 0.8333, 1.0, 1.0, 1.0, 0.8333, 0.5, 0.6667, 0.5, 0.6667, 1.0, 0.8333, 1.0, 0.6667, 0.5, 0.5, 0.5, 0.5, 1.0, 0.6667, 1.0, 0.5, 0.5, 0.3333, 0.5, 0.3333, 1.0, 0.5, 1.0, 0.4578, 0.37, 0.4578, 0.13, 0.25, 0.01, 0.04215, 0.13, 0.04215, 0.37, 0.25, 0.49, 0.3333, 0.5, 0.1667, 0.5, 0.1667, 1.0, 0.3333, 1.0, 0.1667, 0.5, -8.941e-08, 0.5, -8.941e-08, 1.0, 0.1667, 1.0, 0.75, 0.49, 0.5422, 0.37, 0.5422, 0.13, 0.75, 0.01, 0.9578, 0.13, 0.9578, 0.37, 0.125, 0.5, 0.875, 0.5, 0.625, 0.5, 0.375, 0.5])
me_powertransformerdoorleft.update()
me_powertransformerdoorright = bpy.data.meshes.new('PowerTransformerDoorRight')
me_powertransformerdoorright.from_pydata([(0.0, 0.01194, -0.5934), (0.0, 0.02366, 0.5934), (-1.287, 0.01194, -0.5934), (-1.287, 0.02366, 0.5934), (-0.0135, -0.02744, -0.5807), (0.0, -0.02366, -0.5934), (-0.0135, -0.01598, 0.5807), (0.0, -0.01194, 0.5934), (-1.273, -0.02744, -0.5807), (-1.287, -0.02366, -0.5934), (-1.273, -0.01598, 0.5807), (-1.287, -0.01194, 0.5934), (0.0, 0.00695, 0.3632), (0.0, 0.00695, 0.5642), (-0.008226, -0.001019, 0.3632), (-0.008226, -0.001019, 0.5642), (-0.008226, -0.01696, 0.3632), (-0.008226, -0.01696, 0.5642), (0.0, -0.02493, 0.3632), (0.0, -0.02493, 0.5642), (0.008226, -0.01696, 0.3632), (0.008226, -0.01696, 0.5642), (0.008226, -0.001019, 0.3632), (0.008226, -0.001019, 0.5642), (0.0, 0.00695, -0.3632), (0.0, 0.00695, -0.5642), (-0.008226, -0.001019, -0.3632), (-0.008226, -0.001019, -0.5642), (-0.008226, -0.01696, -0.3632), (-0.008226, -0.01696, -0.5642), (0.0, -0.02493, -0.3632), (0.0, -0.02493, -0.5642), (0.008226, -0.01696, -0.3632), (0.008226, -0.01696, -0.5642), (0.008226, -0.001019, -0.3632), (0.008226, -0.001019, -0.5642)], [], [(8, 4, 6, 10), (3, 11, 7, 1), (5, 0, 1, 7), (2, 9, 11, 3), (4, 5, 7, 6), (10, 11, 9, 8), (5, 4, 8, 9), (11, 10, 6, 7), (0, 5, 9, 2), (12, 14, 15, 13), (14, 16, 17, 15), (16, 18, 19, 17), (18, 20, 21, 19), (15, 17, 19, 21, 23, 13), (20, 22, 23, 21), (22, 12, 13, 23), (12, 22, 20, 18, 16, 14), (24, 25, 27, 26), (26, 27, 29, 28), (28, 29, 31, 30), (30, 31, 33, 32), (27, 25, 35, 33, 31, 29), (32, 33, 35, 34), (34, 35, 25, 24), (24, 26, 28, 30, 32, 34), (0, 2, 3, 1)])
me_powertransformerdoorright.polygons.foreach_set('use_smooth', [True] * 26)
_uv = me_powertransformerdoorright.uv_layers.new(name='UVMap')
_uv.uv.foreach_set('vector', [0.3758, 0.7508, 0.3758, 0.9992, 0.6242, 0.9992, 0.6242, 0.7508, 0.625, 0.5, 0.625, 0.7252, 0.875, 0.7252, 0.875, 0.5, 0.375, 0.02476, 0.375, 0.25, 0.625, 0.25, 0.625, 0.02476, 0.375, 0.5, 0.375, 0.7252, 0.625, 0.7252, 0.625, 0.5, 0.3758, 0.0, 0.375, 0.02476, 0.625, 0.02476, 0.6242, 0.0, 0.6242, 0.7508, 0.625, 0.7252, 0.375, 0.7252, 0.3758, 0.7508, 0.375, 1.0, 0.3758, 0.9992, 0.3758, 0.7508, 0.375, 0.75, 0.625, 0.75, 0.6242, 0.7508, 0.6242, 0.9992, 0.625, 1.0, 0.125, 0.5, 0.125, 0.7252, 0.375, 0.7252, 0.375, 0.5, 1.0, 0.5, 0.8333, 0.5, 0.8333, 1.0, 1.0, 1.0, 0.8333, 0.5, 0.6667, 0.5, 0.6667, 1.0, 0.8333, 1.0, 0.6667, 0.5, 0.5, 0.5, 0.5, 1.0, 0.6667, 1.0, 0.5, 0.5, 0.3333, 0.5, 0.3333, 1.0, 0.5, 1.0, 0.4578, 0.37, 0.4578, 0.13, 0.25, 0.01, 0.04215, 0.13, 0.04215, 0.37, 0.25, 0.49, 0.3333, 0.5, 0.1667, 0.5, 0.1667, 1.0, 0.3333, 1.0, 0.1667, 0.5, -8.941e-08, 0.5, -8.941e-08, 1.0, 0.1667, 1.0, 0.75, 0.49, 0.5422, 0.37, 0.5422, 0.13, 0.75, 0.01, 0.9578, 0.13, 0.9578, 0.37, 1.0, 0.5, 1.0, 1.0, 0.8333, 1.0, 0.8333, 0.5, 0.8333, 0.5, 0.8333, 1.0, 0.6667, 1.0, 0.6667, 0.5, 0.6667, 0.5, 0.6667, 1.0, 0.5, 1.0, 0.5, 0.5, 0.5, 0.5, 0.5, 1.0, 0.3333, 1.0, 0.3333, 0.5, 0.4578, 0.37, 0.25, 0.49, 0.04215, 0.37, 0.04215, 0.13, 0.25, 0.01, 0.4578, 0.13, 0.3333, 0.5, 0.3333, 1.0, 0.1667, 1.0, 0.1667, 0.5, 0.1667, 0.5, 0.1667, 1.0, -8.941e-08, 1.0, -8.941e-08, 0.5, 0.75, 0.49, 0.9578, 0.37, 0.9578, 0.13, 0.75, 0.01, 0.5422, 0.13, 0.5422, 0.37, 0.125, 0.5, 0.375, 0.5, 0.625, 0.5, 0.875, 0.5])
me_powertransformerdoorright.update()

# ---- objects
ob_citypowertransformer = bpy.data.objects.new('CityPowerTransformer', me_powertransformermesh)
ob_doorleft = bpy.data.objects.new('DoorLeft', me_powertransformerdoorleft)
ob_doorright = bpy.data.objects.new('DoorRight', me_powertransformerdoorright)

# ---- transforms, parenting, visibility, modifiers, constraints
ob_citypowertransformer.location = (0.0, 0.0, 0.0)
_m = ob_citypowertransformer.modifiers.new('Smooth by Angle', 'NODES')
_m.node_group = ng_smooth_by_angle
_gi = [s.identifier for s in ng_smooth_by_angle.interface.items_tree if s.item_type == 'SOCKET' and s.in_out == 'INPUT']
_m[_gi[1]] = 0.7854  # Angle
_m.use_pin_to_last = True
_m.show_group_selector = False
ob_doorleft.parent = ob_citypowertransformer
ob_doorleft.location = (-1.287, -0.9807, 0.8104)
_m = ob_doorleft.modifiers.new('Smooth by Angle', 'NODES')
_m.node_group = ng_smooth_by_angle
_gi = [s.identifier for s in ng_smooth_by_angle.interface.items_tree if s.item_type == 'SOCKET' and s.in_out == 'INPUT']
_m[_gi[1]] = 0.7854  # Angle
_m.use_pin_to_last = True
_m.show_group_selector = False
ob_doorright.parent = ob_citypowertransformer
ob_doorright.location = (1.287, -0.9807, 0.8104)
_m = ob_doorright.modifiers.new('Smooth by Angle', 'NODES')
_m.node_group = ng_smooth_by_angle
_gi = [s.identifier for s in ng_smooth_by_angle.interface.items_tree if s.item_type == 'SOCKET' and s.in_out == 'INPUT']
_m[_gi[1]] = 0.7854  # Angle
_m.use_pin_to_last = True
_m.show_group_selector = False

# ---- collection membership
col_collection.objects.link(ob_citypowertransformer)
col_collection.objects.link(ob_doorleft)
col_collection.objects.link(ob_doorright)

# ---- scene / render settings (as saved in the file)
scene.frame_start = 1; scene.frame_end = 250; scene.frame_set(1)
scene.render.engine = 'BLENDER_EEVEE_NEXT'
bpy.context.view_layer.update()

# ---- added for rendering (the .blend has no active camera and no usable light): camera, sun
cam_auto = bpy.data.cameras.new('AutoCamera')
cam_auto.lens = 50.0
cam_auto.sensor_width = 36.0
cam_auto.clip_end = 1000.0
ob_auto_camera = bpy.data.objects.new('AutoCamera', cam_auto)
scene.collection.objects.link(ob_auto_camera)
ob_auto_camera.location = (3.80247, -4.6187, 3.86374)
ob_auto_camera.rotation_euler = (1.09748, -7.21219e-08, 0.694738)
scene.camera = ob_auto_camera
light_auto_sun = bpy.data.lights.new('AutoSun', 'SUN')
light_auto_sun.energy = 3.0
light_auto_sun.angle = 0.0523599
ob_auto_sun = bpy.data.objects.new('AutoSun', light_auto_sun)
scene.collection.objects.link(ob_auto_sun)
ob_auto_sun.rotation_euler = (0.872665, 0.174533, 0.523599)
bpy.context.view_layer.update()
